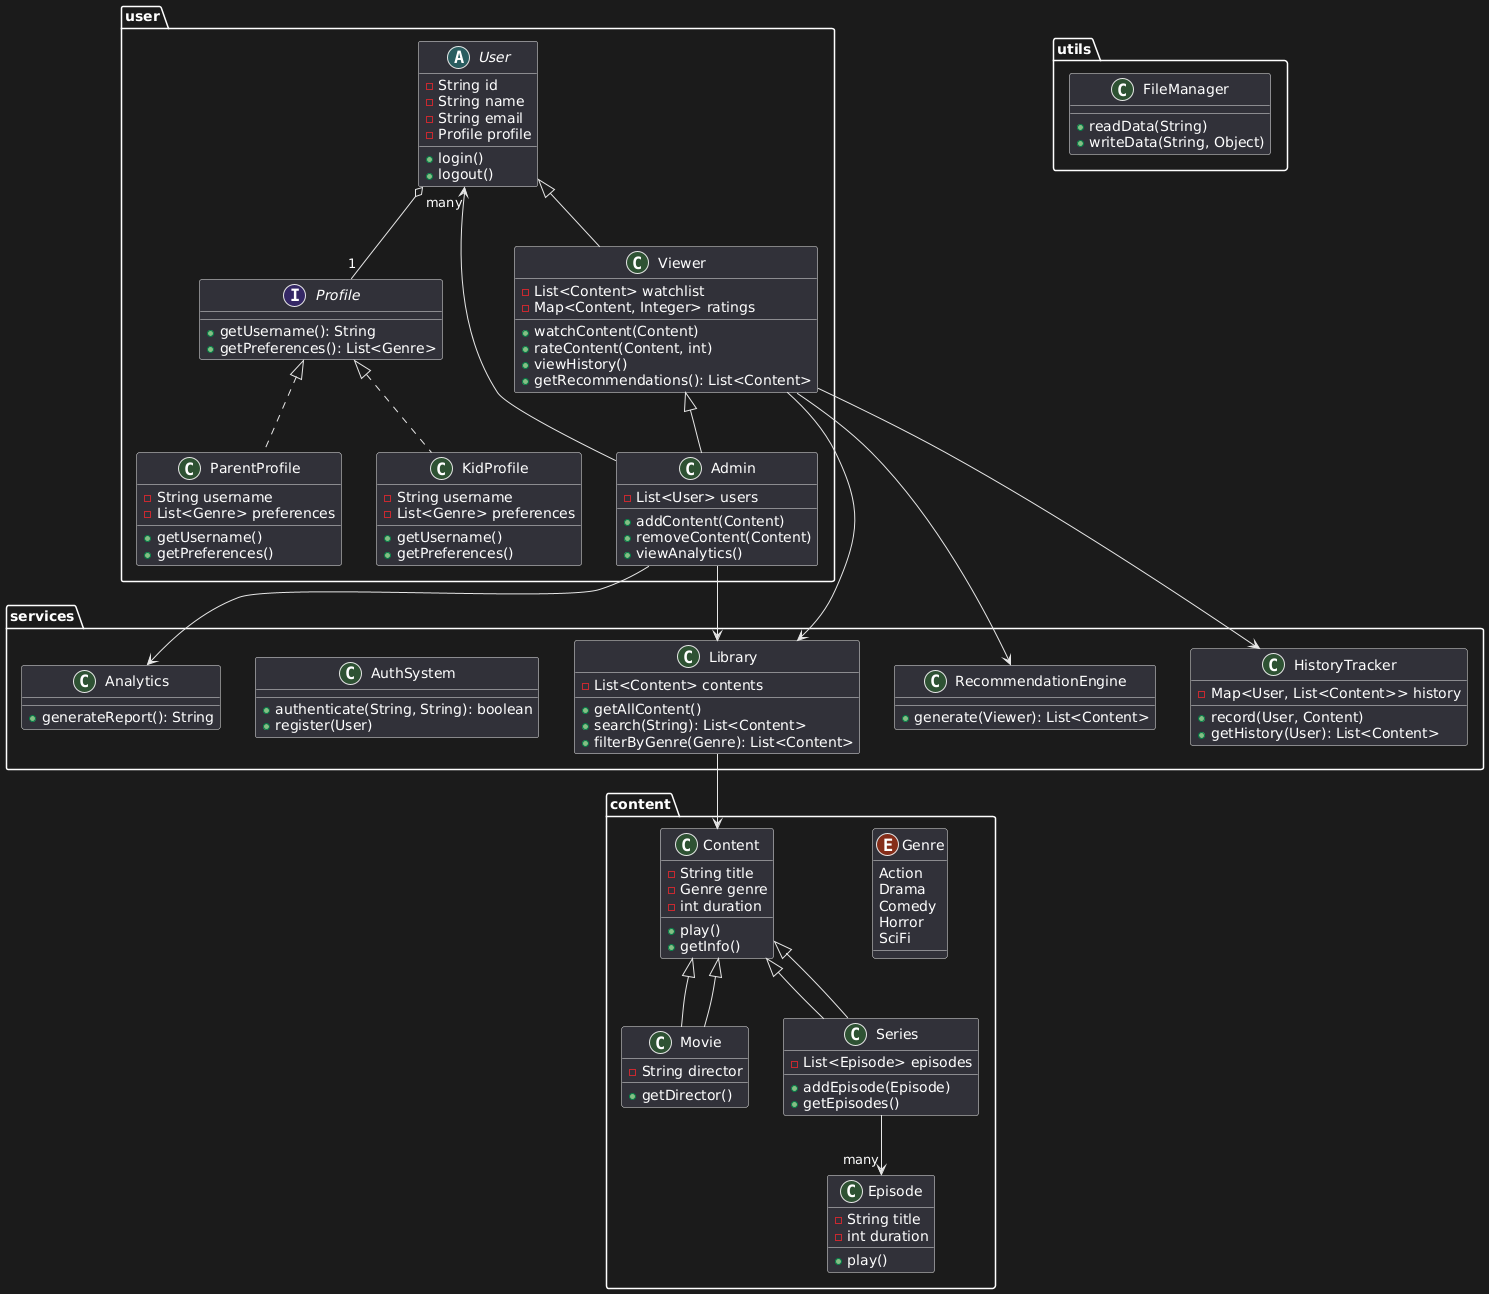

The diagram above was rendered by PlantUML. Its source (embedded in the PNG):
@startuml
package "user" {
    interface Profile {
        +getUsername(): String
        +getPreferences(): List<Genre>
    }

    class KidProfile implements Profile {
        -String username
        -List<Genre> preferences
        +getUsername()
        +getPreferences()
    }

    class ParentProfile implements Profile {
        -String username
        -List<Genre> preferences
        +getUsername()
        +getPreferences()
    }

    abstract class User {
        -String id
        -String name
        -String email
        -Profile profile
        +login()
        +logout()
    }

    class Viewer extends User {
        -List<Content> watchlist
        -Map<Content, Integer> ratings
        +watchContent(Content)
        +rateContent(Content, int)
        +viewHistory()
        +getRecommendations(): List<Content>
    }

    class Admin extends Viewer {
        -List<User> users
        +addContent(Content)
        +removeContent(Content)
        +viewAnalytics()
    }

    User o-- "1" Profile
    Admin --> "many" User
}

package "content" {
    class Content {
        -String title
        -Genre genre
        -int duration
        +play()
        +getInfo()
    }

    class Movie extends Content {
        -String director
        +getDirector()
    }

    class Series extends Content {
        -List<Episode> episodes
        +addEpisode(Episode)
        +getEpisodes()
    }

    class Episode {
        -String title
        -int duration
        +play()
    }

    enum Genre {
        Action
        Drama
        Comedy
        Horror
        SciFi
    }

    Content <|-- Movie
    Content <|-- Series
    Series --> "many" Episode
}

package "services" {
    class Library {
        -List<Content> contents
        +getAllContent()
        +search(String): List<Content>
        +filterByGenre(Genre): List<Content>
    }

    class AuthSystem {
        +authenticate(String, String): boolean
        +register(User)
    }

    class RecommendationEngine {
        +generate(Viewer): List<Content>
    }

    class Analytics {
        +generateReport(): String
    }

    class HistoryTracker {
        -Map<User, List<Content>> history
        +record(User, Content)
        +getHistory(User): List<Content>
    }

    Viewer --> RecommendationEngine
    Viewer --> HistoryTracker
    Admin --> Analytics
}

package "utils" {
    class FileManager {
        +readData(String)
        +writeData(String, Object)
    }
}

Library --> Content
Viewer --> Library
Admin --> Library
@enduml